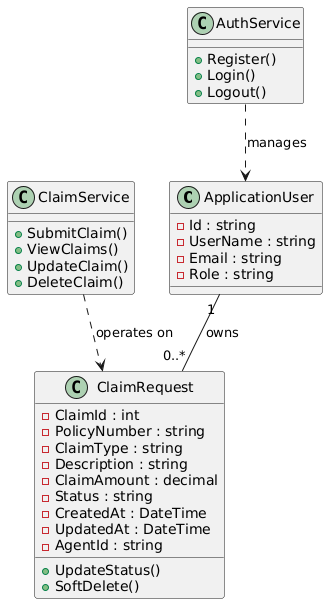

The diagram above was rendered by PlantUML. Its source (embedded in the PNG):
@startuml
class ApplicationUser {
  - Id : string
  - UserName : string
  - Email : string
  - Role : string
}

class ClaimRequest {
  - ClaimId : int
  - PolicyNumber : string
  - ClaimType : string
  - Description : string
  - ClaimAmount : decimal
  - Status : string
  - CreatedAt : DateTime
  - UpdatedAt : DateTime
  - AgentId : string
  + UpdateStatus()
  + SoftDelete()
}

class AuthService {
  + Register()
  + Login()
  + Logout()
}

class ClaimService {
  + SubmitClaim()
  + ViewClaims()
  + UpdateClaim()
  + DeleteClaim()
}

ApplicationUser "1" -- "0..*" ClaimRequest : owns
ClaimService ..> ClaimRequest : operates on
AuthService ..> ApplicationUser : manages
@enduml